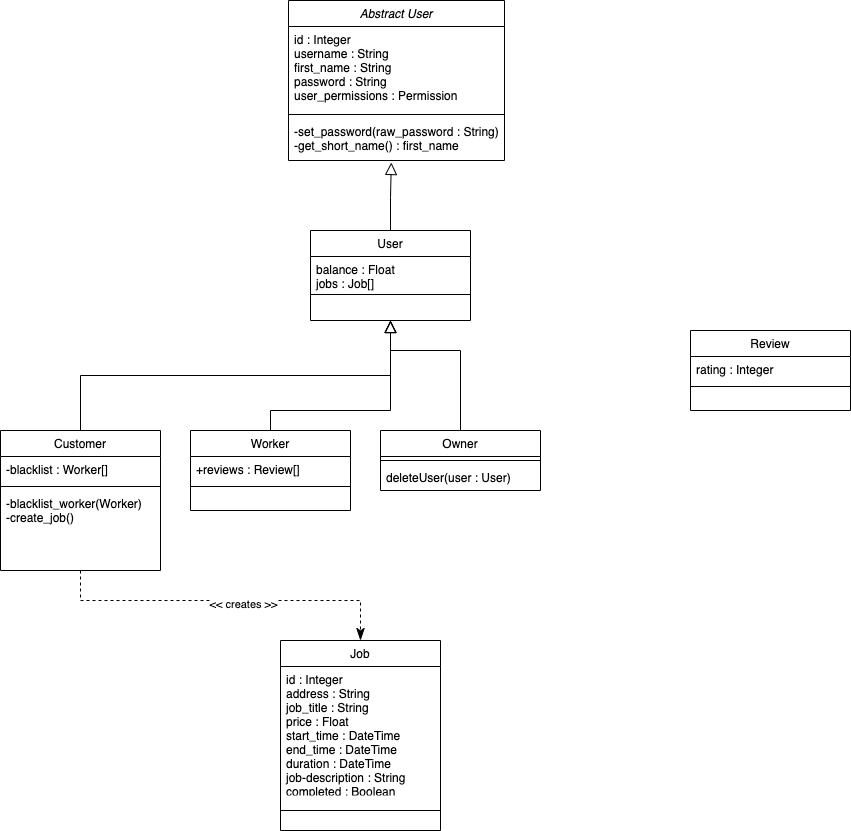

The diagram above was exported from draw.io. Its source (the exported page's mxGraphModel, read from the mxfile embedded in the PNG):
<mxGraphModel dx="3073" dy="2301" grid="1" gridSize="10" guides="1" tooltips="1" connect="1" arrows="1" fold="1" page="1" pageScale="1" pageWidth="827" pageHeight="1169" math="0" shadow="0">
  <root>
    <mxCell id="WIyWlLk6GJQsqaUBKTNV-0" />
    <mxCell id="WIyWlLk6GJQsqaUBKTNV-1" parent="WIyWlLk6GJQsqaUBKTNV-0" />
    <mxCell id="zkfFHV4jXpPFQw0GAbJ--0" value="User" style="swimlane;fontStyle=0;align=center;verticalAlign=top;childLayout=stackLayout;horizontal=1;startSize=26;horizontalStack=0;resizeParent=1;resizeLast=0;collapsible=1;marginBottom=0;rounded=0;shadow=0;strokeWidth=1;" parent="WIyWlLk6GJQsqaUBKTNV-1" vertex="1">
      <mxGeometry x="220" y="120" width="160" height="90" as="geometry">
        <mxRectangle x="220" y="120" width="160" height="26" as="alternateBounds" />
      </mxGeometry>
    </mxCell>
    <mxCell id="zkfFHV4jXpPFQw0GAbJ--1" value="balance : Float&#10;jobs : Job[]" style="text;align=left;verticalAlign=top;spacingLeft=4;spacingRight=4;overflow=hidden;rotatable=0;points=[[0,0.5],[1,0.5]];portConstraint=eastwest;" parent="zkfFHV4jXpPFQw0GAbJ--0" vertex="1">
      <mxGeometry y="26" width="160" height="34" as="geometry" />
    </mxCell>
    <mxCell id="zkfFHV4jXpPFQw0GAbJ--4" value="" style="line;html=1;strokeWidth=1;align=left;verticalAlign=middle;spacingTop=-1;spacingLeft=3;spacingRight=3;rotatable=0;labelPosition=right;points=[];portConstraint=eastwest;" parent="zkfFHV4jXpPFQw0GAbJ--0" vertex="1">
      <mxGeometry y="60" width="160" height="8" as="geometry" />
    </mxCell>
    <mxCell id="zkfFHV4jXpPFQw0GAbJ--6" value="Customer" style="swimlane;fontStyle=0;align=center;verticalAlign=top;childLayout=stackLayout;horizontal=1;startSize=26;horizontalStack=0;resizeParent=1;resizeLast=0;collapsible=1;marginBottom=0;rounded=0;shadow=0;strokeWidth=1;" parent="WIyWlLk6GJQsqaUBKTNV-1" vertex="1">
      <mxGeometry x="-90" y="320" width="160" height="140" as="geometry">
        <mxRectangle x="130" y="380" width="160" height="26" as="alternateBounds" />
      </mxGeometry>
    </mxCell>
    <mxCell id="zkfFHV4jXpPFQw0GAbJ--7" value="-blacklist : Worker[]" style="text;align=left;verticalAlign=top;spacingLeft=4;spacingRight=4;overflow=hidden;rotatable=0;points=[[0,0.5],[1,0.5]];portConstraint=eastwest;" parent="zkfFHV4jXpPFQw0GAbJ--6" vertex="1">
      <mxGeometry y="26" width="160" height="26" as="geometry" />
    </mxCell>
    <mxCell id="zkfFHV4jXpPFQw0GAbJ--9" value="" style="line;html=1;strokeWidth=1;align=left;verticalAlign=middle;spacingTop=-1;spacingLeft=3;spacingRight=3;rotatable=0;labelPosition=right;points=[];portConstraint=eastwest;" parent="zkfFHV4jXpPFQw0GAbJ--6" vertex="1">
      <mxGeometry y="52" width="160" height="8" as="geometry" />
    </mxCell>
    <mxCell id="zkfFHV4jXpPFQw0GAbJ--10" value="-blacklist_worker(Worker)&#10;-create_job()" style="text;align=left;verticalAlign=top;spacingLeft=4;spacingRight=4;overflow=hidden;rotatable=0;points=[[0,0.5],[1,0.5]];portConstraint=eastwest;fontStyle=0" parent="zkfFHV4jXpPFQw0GAbJ--6" vertex="1">
      <mxGeometry y="60" width="160" height="80" as="geometry" />
    </mxCell>
    <mxCell id="zkfFHV4jXpPFQw0GAbJ--12" value="" style="endArrow=block;endSize=10;endFill=0;shadow=0;strokeWidth=1;rounded=0;edgeStyle=elbowEdgeStyle;elbow=vertical;" parent="WIyWlLk6GJQsqaUBKTNV-1" source="zkfFHV4jXpPFQw0GAbJ--6" target="zkfFHV4jXpPFQw0GAbJ--0" edge="1">
      <mxGeometry width="160" relative="1" as="geometry">
        <mxPoint x="200" y="203" as="sourcePoint" />
        <mxPoint x="200" y="203" as="targetPoint" />
      </mxGeometry>
    </mxCell>
    <mxCell id="zkfFHV4jXpPFQw0GAbJ--16" value="" style="endArrow=block;endSize=10;endFill=0;shadow=0;strokeWidth=1;rounded=0;edgeStyle=elbowEdgeStyle;elbow=vertical;exitX=0.5;exitY=0;exitDx=0;exitDy=0;" parent="WIyWlLk6GJQsqaUBKTNV-1" source="jamWjttyql0oKtKas-Qv-17" target="zkfFHV4jXpPFQw0GAbJ--0" edge="1">
      <mxGeometry width="160" relative="1" as="geometry">
        <mxPoint x="170" y="370" as="sourcePoint" />
        <mxPoint x="310" y="271" as="targetPoint" />
        <Array as="points">
          <mxPoint x="300" y="300" />
        </Array>
      </mxGeometry>
    </mxCell>
    <mxCell id="zkfFHV4jXpPFQw0GAbJ--17" value="Review" style="swimlane;fontStyle=0;align=center;verticalAlign=top;childLayout=stackLayout;horizontal=1;startSize=26;horizontalStack=0;resizeParent=1;resizeLast=0;collapsible=1;marginBottom=0;rounded=0;shadow=0;strokeWidth=1;" parent="WIyWlLk6GJQsqaUBKTNV-1" vertex="1">
      <mxGeometry x="600" y="220" width="160" height="80" as="geometry">
        <mxRectangle x="550" y="140" width="160" height="26" as="alternateBounds" />
      </mxGeometry>
    </mxCell>
    <mxCell id="zkfFHV4jXpPFQw0GAbJ--18" value="rating : Integer" style="text;align=left;verticalAlign=top;spacingLeft=4;spacingRight=4;overflow=hidden;rotatable=0;points=[[0,0.5],[1,0.5]];portConstraint=eastwest;" parent="zkfFHV4jXpPFQw0GAbJ--17" vertex="1">
      <mxGeometry y="26" width="160" height="26" as="geometry" />
    </mxCell>
    <mxCell id="zkfFHV4jXpPFQw0GAbJ--23" value="" style="line;html=1;strokeWidth=1;align=left;verticalAlign=middle;spacingTop=-1;spacingLeft=3;spacingRight=3;rotatable=0;labelPosition=right;points=[];portConstraint=eastwest;" parent="zkfFHV4jXpPFQw0GAbJ--17" vertex="1">
      <mxGeometry y="52" width="160" height="8" as="geometry" />
    </mxCell>
    <mxCell id="jamWjttyql0oKtKas-Qv-2" value="Abstract User" style="swimlane;fontStyle=2;align=center;verticalAlign=top;childLayout=stackLayout;horizontal=1;startSize=26;horizontalStack=0;resizeParent=1;resizeLast=0;collapsible=1;marginBottom=0;rounded=0;shadow=0;strokeWidth=1;" parent="WIyWlLk6GJQsqaUBKTNV-1" vertex="1">
      <mxGeometry x="198" y="-110" width="216" height="160" as="geometry">
        <mxRectangle x="220" y="120" width="160" height="26" as="alternateBounds" />
      </mxGeometry>
    </mxCell>
    <mxCell id="jamWjttyql0oKtKas-Qv-3" value="id : Integer&#10;username : String&#10;first_name : String&#10;password : String&#10;user_permissions : Permission&#10;" style="text;align=left;verticalAlign=top;spacingLeft=4;spacingRight=4;overflow=hidden;rotatable=0;points=[[0,0.5],[1,0.5]];portConstraint=eastwest;" parent="jamWjttyql0oKtKas-Qv-2" vertex="1">
      <mxGeometry y="26" width="216" height="84" as="geometry" />
    </mxCell>
    <mxCell id="jamWjttyql0oKtKas-Qv-4" value="" style="line;html=1;strokeWidth=1;align=left;verticalAlign=middle;spacingTop=-1;spacingLeft=3;spacingRight=3;rotatable=0;labelPosition=right;points=[];portConstraint=eastwest;" parent="jamWjttyql0oKtKas-Qv-2" vertex="1">
      <mxGeometry y="110" width="216" height="8" as="geometry" />
    </mxCell>
    <mxCell id="jamWjttyql0oKtKas-Qv-5" value="-set_password(raw_password : String)&#10;-get_short_name() : first_name" style="text;align=left;verticalAlign=top;spacingLeft=4;spacingRight=4;overflow=hidden;rotatable=0;points=[[0,0.5],[1,0.5]];portConstraint=eastwest;" parent="jamWjttyql0oKtKas-Qv-2" vertex="1">
      <mxGeometry y="118" width="216" height="42" as="geometry" />
    </mxCell>
    <mxCell id="jamWjttyql0oKtKas-Qv-10" value="" style="endArrow=block;endSize=10;endFill=0;shadow=0;strokeWidth=1;rounded=0;edgeStyle=elbowEdgeStyle;elbow=vertical;entryX=0.476;entryY=1.048;entryDx=0;entryDy=0;entryPerimeter=0;exitX=0.5;exitY=0;exitDx=0;exitDy=0;" parent="WIyWlLk6GJQsqaUBKTNV-1" source="zkfFHV4jXpPFQw0GAbJ--0" target="jamWjttyql0oKtKas-Qv-5" edge="1">
      <mxGeometry width="160" relative="1" as="geometry">
        <mxPoint x="465" y="162" as="sourcePoint" />
        <mxPoint x="355" y="60" as="targetPoint" />
      </mxGeometry>
    </mxCell>
    <mxCell id="jamWjttyql0oKtKas-Qv-15" value="" style="endArrow=block;endSize=10;endFill=0;shadow=0;strokeWidth=1;rounded=0;edgeStyle=elbowEdgeStyle;elbow=vertical;exitX=0.5;exitY=0;exitDx=0;exitDy=0;" parent="WIyWlLk6GJQsqaUBKTNV-1" source="jamWjttyql0oKtKas-Qv-23" edge="1">
      <mxGeometry width="160" relative="1" as="geometry">
        <mxPoint x="370" y="370" as="sourcePoint" />
        <mxPoint x="300" y="210" as="targetPoint" />
        <Array as="points">
          <mxPoint x="410" y="240" />
        </Array>
      </mxGeometry>
    </mxCell>
    <mxCell id="jamWjttyql0oKtKas-Qv-17" value="Worker" style="swimlane;fontStyle=0;align=center;verticalAlign=top;childLayout=stackLayout;horizontal=1;startSize=26;horizontalStack=0;resizeParent=1;resizeLast=0;collapsible=1;marginBottom=0;rounded=0;shadow=0;strokeWidth=1;" parent="WIyWlLk6GJQsqaUBKTNV-1" vertex="1">
      <mxGeometry x="100" y="320" width="160" height="80" as="geometry">
        <mxRectangle x="130" y="380" width="160" height="26" as="alternateBounds" />
      </mxGeometry>
    </mxCell>
    <mxCell id="jamWjttyql0oKtKas-Qv-18" value="+reviews : Review[]" style="text;align=left;verticalAlign=top;spacingLeft=4;spacingRight=4;overflow=hidden;rotatable=0;points=[[0,0.5],[1,0.5]];portConstraint=eastwest;" parent="jamWjttyql0oKtKas-Qv-17" vertex="1">
      <mxGeometry y="26" width="160" height="26" as="geometry" />
    </mxCell>
    <mxCell id="jamWjttyql0oKtKas-Qv-20" value="" style="line;html=1;strokeWidth=1;align=left;verticalAlign=middle;spacingTop=-1;spacingLeft=3;spacingRight=3;rotatable=0;labelPosition=right;points=[];portConstraint=eastwest;" parent="jamWjttyql0oKtKas-Qv-17" vertex="1">
      <mxGeometry y="52" width="160" height="8" as="geometry" />
    </mxCell>
    <mxCell id="jamWjttyql0oKtKas-Qv-23" value="Owner" style="swimlane;fontStyle=0;align=center;verticalAlign=top;childLayout=stackLayout;horizontal=1;startSize=26;horizontalStack=0;resizeParent=1;resizeLast=0;collapsible=1;marginBottom=0;rounded=0;shadow=0;strokeWidth=1;" parent="WIyWlLk6GJQsqaUBKTNV-1" vertex="1">
      <mxGeometry x="290" y="320" width="160" height="60" as="geometry">
        <mxRectangle x="130" y="380" width="160" height="26" as="alternateBounds" />
      </mxGeometry>
    </mxCell>
    <mxCell id="jamWjttyql0oKtKas-Qv-26" value="" style="line;html=1;strokeWidth=1;align=left;verticalAlign=middle;spacingTop=-1;spacingLeft=3;spacingRight=3;rotatable=0;labelPosition=right;points=[];portConstraint=eastwest;" parent="jamWjttyql0oKtKas-Qv-23" vertex="1">
      <mxGeometry y="26" width="160" height="8" as="geometry" />
    </mxCell>
    <mxCell id="jamWjttyql0oKtKas-Qv-28" value="deleteUser(user : User)" style="text;align=left;verticalAlign=top;spacingLeft=4;spacingRight=4;overflow=hidden;rotatable=0;points=[[0,0.5],[1,0.5]];portConstraint=eastwest;" parent="jamWjttyql0oKtKas-Qv-23" vertex="1">
      <mxGeometry y="34" width="160" height="26" as="geometry" />
    </mxCell>
    <mxCell id="jamWjttyql0oKtKas-Qv-29" value="Job" style="swimlane;fontStyle=0;align=center;verticalAlign=top;childLayout=stackLayout;horizontal=1;startSize=26;horizontalStack=0;resizeParent=1;resizeLast=0;collapsible=1;marginBottom=0;rounded=0;shadow=0;strokeWidth=1;" parent="WIyWlLk6GJQsqaUBKTNV-1" vertex="1">
      <mxGeometry x="190" y="530" width="160" height="190" as="geometry">
        <mxRectangle x="550" y="140" width="160" height="26" as="alternateBounds" />
      </mxGeometry>
    </mxCell>
    <mxCell id="jamWjttyql0oKtKas-Qv-30" value="id : Integer&#10;address : String&#10;job_title : String&#10;price : Float&#10;start_time : DateTime&#10;end_time : DateTime&#10;duration : DateTime&#10;job-description : String&#10;completed : Boolean" style="text;align=left;verticalAlign=top;spacingLeft=4;spacingRight=4;overflow=hidden;rotatable=0;points=[[0,0.5],[1,0.5]];portConstraint=eastwest;" parent="jamWjttyql0oKtKas-Qv-29" vertex="1">
      <mxGeometry y="26" width="160" height="124" as="geometry" />
    </mxCell>
    <mxCell id="jamWjttyql0oKtKas-Qv-31" value="" style="line;html=1;strokeWidth=1;align=left;verticalAlign=middle;spacingTop=-1;spacingLeft=3;spacingRight=3;rotatable=0;labelPosition=right;points=[];portConstraint=eastwest;" parent="jamWjttyql0oKtKas-Qv-29" vertex="1">
      <mxGeometry y="150" width="160" height="40" as="geometry" />
    </mxCell>
    <mxCell id="jamWjttyql0oKtKas-Qv-35" value="" style="endArrow=classicThin;endSize=10;endFill=1;shadow=0;strokeWidth=1;rounded=0;edgeStyle=elbowEdgeStyle;elbow=vertical;entryX=0.5;entryY=0;entryDx=0;entryDy=0;dashed=1;" parent="WIyWlLk6GJQsqaUBKTNV-1" source="zkfFHV4jXpPFQw0GAbJ--6" target="jamWjttyql0oKtKas-Qv-29" edge="1">
      <mxGeometry width="160" relative="1" as="geometry">
        <mxPoint y="490" as="sourcePoint" />
        <mxPoint x="310" y="450" as="targetPoint" />
        <Array as="points">
          <mxPoint x="140" y="490" />
        </Array>
      </mxGeometry>
    </mxCell>
    <mxCell id="jamWjttyql0oKtKas-Qv-36" value="&amp;lt;&amp;lt; creates &amp;gt;&amp;gt;" style="edgeLabel;html=1;align=center;verticalAlign=middle;resizable=0;points=[];" parent="jamWjttyql0oKtKas-Qv-35" vertex="1" connectable="0">
      <mxGeometry x="0.0927" y="-3" relative="1" as="geometry">
        <mxPoint as="offset" />
      </mxGeometry>
    </mxCell>
  </root>
</mxGraphModel>